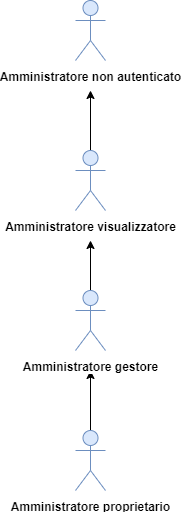

The diagram above was exported from draw.io. Its source (the exported page's mxGraphModel, read from the mxfile embedded in the PNG):
<mxGraphModel dx="1550" dy="787" grid="1" gridSize="10" guides="1" tooltips="1" connect="1" arrows="1" fold="1" page="1" pageScale="1" pageWidth="827" pageHeight="1169" math="0" shadow="0">
  <root>
    <mxCell id="0" />
    <mxCell id="1" parent="0" />
    <mxCell id="r9YK_1PGsxJgMxNcAipu-9" value="" style="edgeStyle=orthogonalEdgeStyle;rounded=0;orthogonalLoop=1;jettySize=auto;html=1;" parent="1" source="r9YK_1PGsxJgMxNcAipu-1" edge="1">
      <mxGeometry relative="1" as="geometry">
        <mxPoint x="365" y="430" as="targetPoint" />
      </mxGeometry>
    </mxCell>
    <mxCell id="r9YK_1PGsxJgMxNcAipu-1" value="&lt;b&gt;Amministratore proprietario&lt;/b&gt;" style="shape=umlActor;verticalLabelPosition=bottom;labelBackgroundColor=#ffffff;verticalAlign=top;html=1;outlineConnect=0;fillColor=#dae8fc;strokeColor=#6c8ebf;" parent="1" vertex="1">
      <mxGeometry x="350" y="490" width="30" height="60" as="geometry" />
    </mxCell>
    <mxCell id="r9YK_1PGsxJgMxNcAipu-11" value="" style="edgeStyle=orthogonalEdgeStyle;rounded=0;orthogonalLoop=1;jettySize=auto;html=1;" parent="1" source="r9YK_1PGsxJgMxNcAipu-8" edge="1">
      <mxGeometry relative="1" as="geometry">
        <mxPoint x="365" y="300" as="targetPoint" />
      </mxGeometry>
    </mxCell>
    <mxCell id="r9YK_1PGsxJgMxNcAipu-8" value="Amministratore gestore&lt;br&gt;" style="shape=umlActor;verticalLabelPosition=bottom;labelBackgroundColor=#ffffff;verticalAlign=top;html=1;outlineConnect=0;fillColor=#dae8fc;strokeColor=#6c8ebf;fontStyle=1" parent="1" vertex="1">
      <mxGeometry x="350" y="350" width="30" height="60" as="geometry" />
    </mxCell>
    <mxCell id="r9YK_1PGsxJgMxNcAipu-13" value="" style="edgeStyle=orthogonalEdgeStyle;rounded=0;orthogonalLoop=1;jettySize=auto;html=1;" parent="1" source="r9YK_1PGsxJgMxNcAipu-10" edge="1">
      <mxGeometry relative="1" as="geometry">
        <mxPoint x="365" y="150" as="targetPoint" />
      </mxGeometry>
    </mxCell>
    <mxCell id="r9YK_1PGsxJgMxNcAipu-10" value="&lt;b&gt;Amministratore visualizzatore&lt;/b&gt;" style="shape=umlActor;verticalLabelPosition=bottom;labelBackgroundColor=#ffffff;verticalAlign=top;html=1;outlineConnect=0;fillColor=#dae8fc;strokeColor=#6c8ebf;" parent="1" vertex="1">
      <mxGeometry x="350" y="210" width="30" height="60" as="geometry" />
    </mxCell>
    <mxCell id="r9YK_1PGsxJgMxNcAipu-12" value="&lt;b&gt;Amministratore non autenticato&lt;/b&gt;" style="shape=umlActor;verticalLabelPosition=bottom;labelBackgroundColor=#ffffff;verticalAlign=top;html=1;outlineConnect=0;fillColor=#dae8fc;strokeColor=#6c8ebf;" parent="1" vertex="1">
      <mxGeometry x="350" y="60" width="30" height="60" as="geometry" />
    </mxCell>
  </root>
</mxGraphModel>